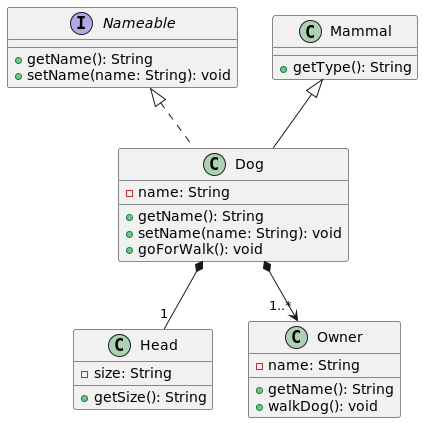

The diagram above was rendered by PlantUML. Its source (embedded in the PNG):
@startuml TyingItAllTogether
interface Nameable {
  + getName(): String
  + setName(name: String): void
}

class Mammal {
  + getType(): String
}

class Dog extends Mammal implements Nameable {
  - name: String
  + getName(): String
  + setName(name: String): void
  + goForWalk(): void
}

class Head {
  - size: String
  + getSize(): String
}

class Owner {
  - name: String
  + getName(): String
  + walkDog(): void
}

Dog *-- "1" Head
Dog *--> "1..*" Owner
@enduml